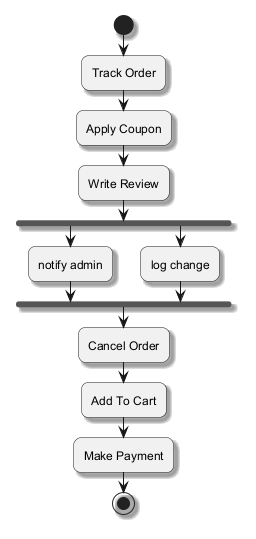

The diagram above was rendered by PlantUML. Its source (embedded in the PNG):
@startuml
skinparam backgroundColor #FFFFFF
skinparam roundCorner 15
skinparam shadowing true
start
:Track Order;
:Apply Coupon;
:Write Review;
fork
:notify admin;
fork again
:log change;
end fork
:Cancel Order;
:Add To Cart;
:Make Payment;
stop
@enduml